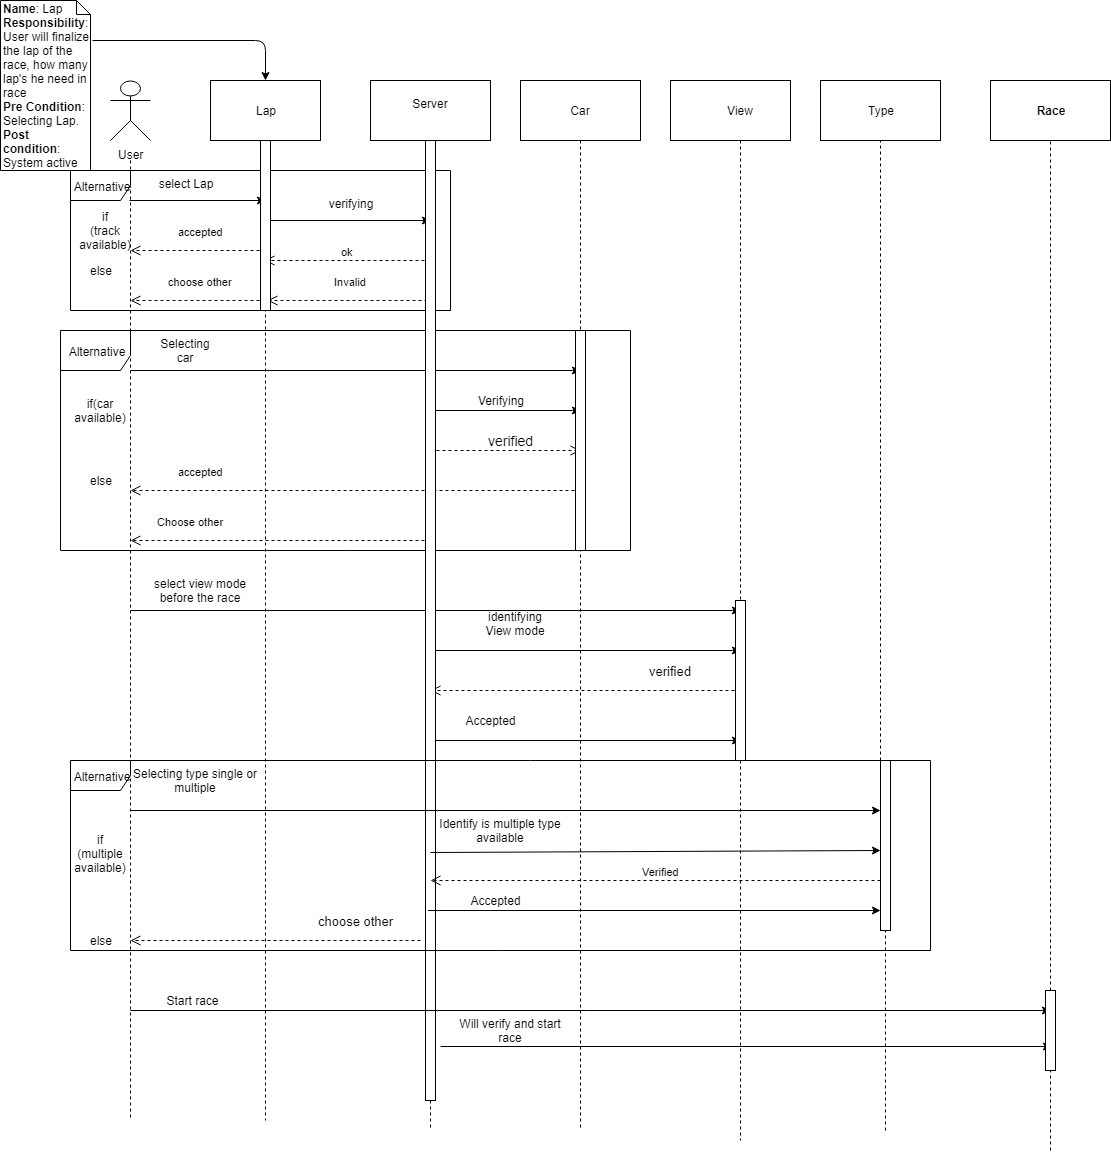

The diagram above was exported from draw.io. Its source (the exported page's mxGraphModel, read from the mxfile embedded in the PNG):
<mxGraphModel dx="754" dy="4008" grid="1" gridSize="10" guides="1" tooltips="1" connect="1" arrows="1" fold="1" page="1" pageScale="1" pageWidth="2339" pageHeight="3300" math="0" shadow="0">
  <root>
    <mxCell id="0" />
    <mxCell id="1" parent="0" />
    <mxCell id="DXHiGYHCfATKdsu-m6Ml-1" value="User&lt;br&gt;&lt;br&gt;" style="shape=umlActor;verticalLabelPosition=bottom;labelBackgroundColor=#ffffff;verticalAlign=top;html=1;outlineConnect=0;" parent="1" vertex="1">
      <mxGeometry x="110" y="70" width="40" height="60" as="geometry" />
    </mxCell>
    <mxCell id="DXHiGYHCfATKdsu-m6Ml-2" value="" style="endArrow=none;dashed=1;html=1;" parent="1" edge="1">
      <mxGeometry width="50" height="50" relative="1" as="geometry">
        <mxPoint x="130" y="150" as="sourcePoint" />
        <mxPoint x="130" y="1110" as="targetPoint" />
      </mxGeometry>
    </mxCell>
    <mxCell id="DXHiGYHCfATKdsu-m6Ml-5" value="" style="rounded=0;whiteSpace=wrap;html=1;" parent="1" vertex="1">
      <mxGeometry x="210" y="70" width="110" height="60" as="geometry" />
    </mxCell>
    <mxCell id="DXHiGYHCfATKdsu-m6Ml-6" value="Lap&lt;br&gt;" style="text;html=1;strokeColor=none;fillColor=none;align=center;verticalAlign=middle;whiteSpace=wrap;rounded=0;" parent="1" vertex="1">
      <mxGeometry x="245" y="90" width="40" height="20" as="geometry" />
    </mxCell>
    <mxCell id="DXHiGYHCfATKdsu-m6Ml-7" value="" style="endArrow=none;dashed=1;html=1;exitX=0.5;exitY=1;exitDx=0;exitDy=0;" parent="1" source="DXHiGYHCfATKdsu-m6Ml-5" edge="1">
      <mxGeometry width="50" height="50" relative="1" as="geometry">
        <mxPoint x="310" y="230" as="sourcePoint" />
        <mxPoint x="265" y="1110" as="targetPoint" />
      </mxGeometry>
    </mxCell>
    <mxCell id="DXHiGYHCfATKdsu-m6Ml-8" value="" style="rounded=0;whiteSpace=wrap;html=1;" parent="1" vertex="1">
      <mxGeometry x="370" y="70" width="120" height="60" as="geometry" />
    </mxCell>
    <mxCell id="DXHiGYHCfATKdsu-m6Ml-9" value="Server&lt;br&gt;&lt;br&gt;" style="text;html=1;strokeColor=none;fillColor=none;align=center;verticalAlign=middle;whiteSpace=wrap;rounded=0;" parent="1" vertex="1">
      <mxGeometry x="410" y="90" width="40" height="20" as="geometry" />
    </mxCell>
    <mxCell id="DXHiGYHCfATKdsu-m6Ml-10" value="" style="endArrow=none;dashed=1;html=1;exitX=0.5;exitY=1;exitDx=0;exitDy=0;" parent="1" edge="1">
      <mxGeometry width="50" height="50" relative="1" as="geometry">
        <mxPoint x="430" y="130" as="sourcePoint" />
        <mxPoint x="430" y="1120" as="targetPoint" />
      </mxGeometry>
    </mxCell>
    <mxCell id="DXHiGYHCfATKdsu-m6Ml-11" value="" style="endArrow=classic;html=1;" parent="1" edge="1">
      <mxGeometry width="50" height="50" relative="1" as="geometry">
        <mxPoint x="129" y="190" as="sourcePoint" />
        <mxPoint x="265" y="190" as="targetPoint" />
      </mxGeometry>
    </mxCell>
    <mxCell id="DXHiGYHCfATKdsu-m6Ml-12" value="select Lap&lt;br&gt;&lt;br&gt;" style="text;html=1;strokeColor=none;fillColor=none;align=center;verticalAlign=middle;whiteSpace=wrap;rounded=0;" parent="1" vertex="1">
      <mxGeometry x="140" y="170" width="90" height="20" as="geometry" />
    </mxCell>
    <mxCell id="DXHiGYHCfATKdsu-m6Ml-13" value="" style="endArrow=classic;html=1;" parent="1" edge="1">
      <mxGeometry width="50" height="50" relative="1" as="geometry">
        <mxPoint x="266" y="210" as="sourcePoint" />
        <mxPoint x="430" y="210" as="targetPoint" />
      </mxGeometry>
    </mxCell>
    <mxCell id="DXHiGYHCfATKdsu-m6Ml-14" value="verifying&lt;br&gt;&lt;br&gt;" style="text;html=1;strokeColor=none;fillColor=none;align=center;verticalAlign=middle;whiteSpace=wrap;rounded=0;" parent="1" vertex="1">
      <mxGeometry x="330" y="190" width="40" height="20" as="geometry" />
    </mxCell>
    <mxCell id="DXHiGYHCfATKdsu-m6Ml-16" value="ok" style="html=1;verticalAlign=bottom;endArrow=open;dashed=1;endSize=8;" parent="1" edge="1">
      <mxGeometry relative="1" as="geometry">
        <mxPoint x="430" y="250" as="sourcePoint" />
        <mxPoint x="264" y="250" as="targetPoint" />
      </mxGeometry>
    </mxCell>
    <mxCell id="DXHiGYHCfATKdsu-m6Ml-17" value="accepted" style="html=1;verticalAlign=bottom;endArrow=open;dashed=1;endSize=8;" parent="1" edge="1">
      <mxGeometry x="-0.037" y="-10" relative="1" as="geometry">
        <mxPoint x="265" y="240" as="sourcePoint" />
        <mxPoint x="130" y="240" as="targetPoint" />
        <mxPoint as="offset" />
      </mxGeometry>
    </mxCell>
    <mxCell id="DXHiGYHCfATKdsu-m6Ml-22" value="Alternative" style="shape=umlFrame;whiteSpace=wrap;html=1;" parent="1" vertex="1">
      <mxGeometry x="70" y="160" width="380" height="140" as="geometry" />
    </mxCell>
    <mxCell id="DXHiGYHCfATKdsu-m6Ml-23" value="if&lt;br&gt;(track available)" style="text;html=1;strokeColor=none;fillColor=none;align=center;verticalAlign=middle;whiteSpace=wrap;rounded=0;" parent="1" vertex="1">
      <mxGeometry x="80" y="200" width="50" height="40" as="geometry" />
    </mxCell>
    <mxCell id="DXHiGYHCfATKdsu-m6Ml-24" value="else" style="text;html=1;strokeColor=none;fillColor=none;align=center;verticalAlign=middle;whiteSpace=wrap;rounded=0;" parent="1" vertex="1">
      <mxGeometry x="80" y="250" width="40" height="20" as="geometry" />
    </mxCell>
    <mxCell id="DXHiGYHCfATKdsu-m6Ml-26" value="Invalid" style="html=1;verticalAlign=bottom;endArrow=open;dashed=1;endSize=8;" parent="1" edge="1">
      <mxGeometry y="-10" relative="1" as="geometry">
        <mxPoint x="433" y="290" as="sourcePoint" />
        <mxPoint x="267" y="290" as="targetPoint" />
        <mxPoint as="offset" />
      </mxGeometry>
    </mxCell>
    <mxCell id="DXHiGYHCfATKdsu-m6Ml-28" value="choose other" style="html=1;verticalAlign=bottom;endArrow=open;dashed=1;endSize=8;" parent="1" edge="1">
      <mxGeometry x="-0.037" y="-10" relative="1" as="geometry">
        <mxPoint x="265" y="290" as="sourcePoint" />
        <mxPoint x="130" y="290" as="targetPoint" />
        <mxPoint as="offset" />
      </mxGeometry>
    </mxCell>
    <mxCell id="DXHiGYHCfATKdsu-m6Ml-30" value="" style="rounded=0;whiteSpace=wrap;html=1;" parent="1" vertex="1">
      <mxGeometry x="520" y="70" width="120" height="60" as="geometry" />
    </mxCell>
    <mxCell id="DXHiGYHCfATKdsu-m6Ml-31" value="Car" style="text;html=1;strokeColor=none;fillColor=none;align=center;verticalAlign=middle;whiteSpace=wrap;rounded=0;" parent="1" vertex="1">
      <mxGeometry x="560" y="90" width="40" height="20" as="geometry" />
    </mxCell>
    <mxCell id="DXHiGYHCfATKdsu-m6Ml-32" value="" style="endArrow=none;dashed=1;html=1;exitX=0.5;exitY=1;exitDx=0;exitDy=0;" parent="1" edge="1">
      <mxGeometry width="50" height="50" relative="1" as="geometry">
        <mxPoint x="580" y="130" as="sourcePoint" />
        <mxPoint x="580" y="1120" as="targetPoint" />
      </mxGeometry>
    </mxCell>
    <mxCell id="DXHiGYHCfATKdsu-m6Ml-34" value="" style="endArrow=classic;html=1;" parent="1" edge="1">
      <mxGeometry width="50" height="50" relative="1" as="geometry">
        <mxPoint x="130" y="360" as="sourcePoint" />
        <mxPoint x="580" y="360" as="targetPoint" />
      </mxGeometry>
    </mxCell>
    <mxCell id="DXHiGYHCfATKdsu-m6Ml-35" value="Selecting car" style="text;html=1;strokeColor=none;fillColor=none;align=center;verticalAlign=middle;whiteSpace=wrap;rounded=0;" parent="1" vertex="1">
      <mxGeometry x="165" y="330" width="40" height="20" as="geometry" />
    </mxCell>
    <mxCell id="DXHiGYHCfATKdsu-m6Ml-36" value="" style="endArrow=classic;html=1;" parent="1" edge="1">
      <mxGeometry width="50" height="50" relative="1" as="geometry">
        <mxPoint x="430" y="400" as="sourcePoint" />
        <mxPoint x="580" y="400" as="targetPoint" />
      </mxGeometry>
    </mxCell>
    <mxCell id="DXHiGYHCfATKdsu-m6Ml-37" value="Verifying" style="text;html=1;strokeColor=none;fillColor=none;align=center;verticalAlign=middle;whiteSpace=wrap;rounded=0;" parent="1" vertex="1">
      <mxGeometry x="470" y="380" width="60" height="20" as="geometry" />
    </mxCell>
    <mxCell id="DXHiGYHCfATKdsu-m6Ml-40" value="&lt;font style=&quot;font-size: 14px&quot;&gt;verified&lt;/font&gt;" style="html=1;verticalAlign=bottom;endArrow=open;dashed=1;endSize=8;" parent="1" edge="1">
      <mxGeometry x="0.0667" relative="1" as="geometry">
        <mxPoint x="430" y="440" as="sourcePoint" />
        <mxPoint x="580" y="440" as="targetPoint" />
        <mxPoint as="offset" />
      </mxGeometry>
    </mxCell>
    <mxCell id="DXHiGYHCfATKdsu-m6Ml-41" value="accepted" style="html=1;verticalAlign=bottom;endArrow=open;dashed=1;endSize=8;" parent="1" edge="1">
      <mxGeometry x="0.6889" y="-10" relative="1" as="geometry">
        <mxPoint x="580" y="480" as="sourcePoint" />
        <mxPoint x="130" y="480" as="targetPoint" />
        <mxPoint as="offset" />
      </mxGeometry>
    </mxCell>
    <mxCell id="DXHiGYHCfATKdsu-m6Ml-42" value="Alternative" style="shape=umlFrame;whiteSpace=wrap;html=1;width=70;height=40;" parent="1" vertex="1">
      <mxGeometry x="60" y="320" width="570" height="220" as="geometry" />
    </mxCell>
    <mxCell id="DXHiGYHCfATKdsu-m6Ml-43" value="if(car available)" style="text;html=1;strokeColor=none;fillColor=none;align=center;verticalAlign=middle;whiteSpace=wrap;rounded=0;" parent="1" vertex="1">
      <mxGeometry x="80" y="390" width="40" height="20" as="geometry" />
    </mxCell>
    <mxCell id="DXHiGYHCfATKdsu-m6Ml-45" value="Choose other" style="html=1;verticalAlign=bottom;endArrow=open;dashed=1;endSize=8;" parent="1" edge="1">
      <mxGeometry x="0.6" y="-10" relative="1" as="geometry">
        <mxPoint x="430" y="530" as="sourcePoint" />
        <mxPoint x="130" y="530" as="targetPoint" />
        <mxPoint as="offset" />
      </mxGeometry>
    </mxCell>
    <mxCell id="DXHiGYHCfATKdsu-m6Ml-46" value="else" style="text;html=1;strokeColor=none;fillColor=none;align=center;verticalAlign=middle;whiteSpace=wrap;rounded=0;" parent="1" vertex="1">
      <mxGeometry x="80" y="460" width="40" height="20" as="geometry" />
    </mxCell>
    <mxCell id="DXHiGYHCfATKdsu-m6Ml-47" value="" style="rounded=0;whiteSpace=wrap;html=1;" parent="1" vertex="1">
      <mxGeometry x="670" y="70" width="120" height="60" as="geometry" />
    </mxCell>
    <mxCell id="DXHiGYHCfATKdsu-m6Ml-48" value="View" style="text;html=1;strokeColor=none;fillColor=none;align=center;verticalAlign=middle;whiteSpace=wrap;rounded=0;" parent="1" vertex="1">
      <mxGeometry x="720" y="90" width="40" height="20" as="geometry" />
    </mxCell>
    <mxCell id="DXHiGYHCfATKdsu-m6Ml-49" value="" style="endArrow=none;dashed=1;html=1;exitX=0.5;exitY=1;exitDx=0;exitDy=0;" parent="1" edge="1">
      <mxGeometry width="50" height="50" relative="1" as="geometry">
        <mxPoint x="739" y="740" as="sourcePoint" />
        <mxPoint x="740" y="750" as="targetPoint" />
        <Array as="points">
          <mxPoint x="740" y="750" />
        </Array>
      </mxGeometry>
    </mxCell>
    <mxCell id="DXHiGYHCfATKdsu-m6Ml-50" value="" style="endArrow=classic;html=1;" parent="1" edge="1">
      <mxGeometry width="50" height="50" relative="1" as="geometry">
        <mxPoint x="130" y="600" as="sourcePoint" />
        <mxPoint x="740" y="600" as="targetPoint" />
      </mxGeometry>
    </mxCell>
    <mxCell id="DXHiGYHCfATKdsu-m6Ml-51" value="select view mode before the race" style="text;html=1;strokeColor=none;fillColor=none;align=center;verticalAlign=middle;whiteSpace=wrap;rounded=0;" parent="1" vertex="1">
      <mxGeometry x="150" y="570" width="100" height="20" as="geometry" />
    </mxCell>
    <mxCell id="DXHiGYHCfATKdsu-m6Ml-52" value="" style="endArrow=classic;html=1;" parent="1" edge="1">
      <mxGeometry width="50" height="50" relative="1" as="geometry">
        <mxPoint x="430" y="640" as="sourcePoint" />
        <mxPoint x="740" y="640" as="targetPoint" />
      </mxGeometry>
    </mxCell>
    <mxCell id="DXHiGYHCfATKdsu-m6Ml-53" value="identifying&lt;br&gt;View mode&lt;br&gt;&lt;br&gt;" style="text;html=1;strokeColor=none;fillColor=none;align=center;verticalAlign=middle;whiteSpace=wrap;rounded=0;" parent="1" vertex="1">
      <mxGeometry x="460" y="610" width="110" height="20" as="geometry" />
    </mxCell>
    <mxCell id="DXHiGYHCfATKdsu-m6Ml-54" value="" style="endArrow=classic;html=1;" parent="1" edge="1">
      <mxGeometry width="50" height="50" relative="1" as="geometry">
        <mxPoint x="430" y="730" as="sourcePoint" />
        <mxPoint x="740" y="730" as="targetPoint" />
      </mxGeometry>
    </mxCell>
    <mxCell id="DXHiGYHCfATKdsu-m6Ml-55" value="&lt;font style=&quot;font-size: 13px&quot;&gt;verified&lt;/font&gt;" style="html=1;verticalAlign=bottom;endArrow=open;dashed=1;endSize=8;" parent="1" edge="1">
      <mxGeometry x="-0.5484" y="-10" relative="1" as="geometry">
        <mxPoint x="740" y="680" as="sourcePoint" />
        <mxPoint x="430" y="680" as="targetPoint" />
        <mxPoint as="offset" />
      </mxGeometry>
    </mxCell>
    <mxCell id="DXHiGYHCfATKdsu-m6Ml-56" value="Accepted" style="text;html=1;strokeColor=none;fillColor=none;align=center;verticalAlign=middle;whiteSpace=wrap;rounded=0;" parent="1" vertex="1">
      <mxGeometry x="470" y="700" width="40" height="20" as="geometry" />
    </mxCell>
    <mxCell id="DXHiGYHCfATKdsu-m6Ml-61" value="" style="html=1;points=[];perimeter=orthogonalPerimeter;" parent="1" vertex="1">
      <mxGeometry x="260" y="130" width="10" height="170" as="geometry" />
    </mxCell>
    <mxCell id="DXHiGYHCfATKdsu-m6Ml-62" value="" style="html=1;points=[];perimeter=orthogonalPerimeter;" parent="1" vertex="1">
      <mxGeometry x="425" y="130" width="10" height="960" as="geometry" />
    </mxCell>
    <mxCell id="DXHiGYHCfATKdsu-m6Ml-63" value="" style="html=1;points=[];perimeter=orthogonalPerimeter;" parent="1" vertex="1">
      <mxGeometry x="575" y="320" width="10" height="220" as="geometry" />
    </mxCell>
    <mxCell id="DXHiGYHCfATKdsu-m6Ml-65" value="" style="endArrow=none;dashed=1;html=1;" parent="1" edge="1" source="hc18iDBMzJVOIVSfFGqi-7">
      <mxGeometry width="50" height="50" relative="1" as="geometry">
        <mxPoint x="740" y="130" as="sourcePoint" />
        <mxPoint x="740" y="1130" as="targetPoint" />
      </mxGeometry>
    </mxCell>
    <mxCell id="hc18iDBMzJVOIVSfFGqi-1" value="Type" style="rounded=0;whiteSpace=wrap;html=1;" vertex="1" parent="1">
      <mxGeometry x="820" y="70" width="120" height="60" as="geometry" />
    </mxCell>
    <mxCell id="hc18iDBMzJVOIVSfFGqi-2" value="" style="endArrow=none;dashed=1;html=1;entryX=0.5;entryY=1;entryDx=0;entryDy=0;" edge="1" parent="1" source="hc18iDBMzJVOIVSfFGqi-12" target="hc18iDBMzJVOIVSfFGqi-1">
      <mxGeometry width="50" height="50" relative="1" as="geometry">
        <mxPoint x="880" y="920" as="sourcePoint" />
        <mxPoint x="920" y="280" as="targetPoint" />
      </mxGeometry>
    </mxCell>
    <mxCell id="hc18iDBMzJVOIVSfFGqi-3" value="" style="endArrow=classic;html=1;" edge="1" parent="1">
      <mxGeometry width="50" height="50" relative="1" as="geometry">
        <mxPoint x="130" y="800" as="sourcePoint" />
        <mxPoint x="880" y="800" as="targetPoint" />
      </mxGeometry>
    </mxCell>
    <mxCell id="hc18iDBMzJVOIVSfFGqi-4" value="Selecting type single or multiple" style="text;html=1;strokeColor=none;fillColor=none;align=center;verticalAlign=middle;whiteSpace=wrap;rounded=0;" vertex="1" parent="1">
      <mxGeometry x="130" y="760" width="130" height="20" as="geometry" />
    </mxCell>
    <mxCell id="hc18iDBMzJVOIVSfFGqi-5" value="" style="endArrow=classic;html=1;" edge="1" parent="1">
      <mxGeometry width="50" height="50" relative="1" as="geometry">
        <mxPoint x="430" y="842" as="sourcePoint" />
        <mxPoint x="880" y="840" as="targetPoint" />
      </mxGeometry>
    </mxCell>
    <mxCell id="hc18iDBMzJVOIVSfFGqi-6" value="Identify is multiple type available" style="text;html=1;strokeColor=none;fillColor=none;align=center;verticalAlign=middle;whiteSpace=wrap;rounded=0;" vertex="1" parent="1">
      <mxGeometry x="425" y="810" width="150" height="20" as="geometry" />
    </mxCell>
    <mxCell id="hc18iDBMzJVOIVSfFGqi-7" value="" style="html=1;points=[];perimeter=orthogonalPerimeter;" vertex="1" parent="1">
      <mxGeometry x="735" y="590" width="10" height="160" as="geometry" />
    </mxCell>
    <mxCell id="hc18iDBMzJVOIVSfFGqi-8" value="" style="endArrow=none;dashed=1;html=1;" edge="1" parent="1" target="hc18iDBMzJVOIVSfFGqi-7">
      <mxGeometry width="50" height="50" relative="1" as="geometry">
        <mxPoint x="740" y="130" as="sourcePoint" />
        <mxPoint x="740" y="930" as="targetPoint" />
      </mxGeometry>
    </mxCell>
    <mxCell id="hc18iDBMzJVOIVSfFGqi-9" value="Verified" style="html=1;verticalAlign=bottom;endArrow=open;dashed=1;endSize=8;" edge="1" parent="1">
      <mxGeometry x="-0.0222" relative="1" as="geometry">
        <mxPoint x="880" y="870" as="sourcePoint" />
        <mxPoint x="430" y="870" as="targetPoint" />
        <mxPoint as="offset" />
      </mxGeometry>
    </mxCell>
    <mxCell id="hc18iDBMzJVOIVSfFGqi-10" value="" style="endArrow=classic;html=1;" edge="1" parent="1">
      <mxGeometry width="50" height="50" relative="1" as="geometry">
        <mxPoint x="427.5" y="900" as="sourcePoint" />
        <mxPoint x="880" y="900" as="targetPoint" />
      </mxGeometry>
    </mxCell>
    <mxCell id="hc18iDBMzJVOIVSfFGqi-11" value="Accepted" style="text;html=1;strokeColor=none;fillColor=none;align=center;verticalAlign=middle;whiteSpace=wrap;rounded=0;" vertex="1" parent="1">
      <mxGeometry x="475" y="880" width="40" height="20" as="geometry" />
    </mxCell>
    <mxCell id="hc18iDBMzJVOIVSfFGqi-12" value="" style="html=1;points=[];perimeter=orthogonalPerimeter;" vertex="1" parent="1">
      <mxGeometry x="880" y="750" width="10" height="170" as="geometry" />
    </mxCell>
    <mxCell id="hc18iDBMzJVOIVSfFGqi-13" value="" style="endArrow=none;dashed=1;html=1;entryX=0.5;entryY=1;entryDx=0;entryDy=0;" edge="1" parent="1" target="hc18iDBMzJVOIVSfFGqi-12">
      <mxGeometry width="50" height="50" relative="1" as="geometry">
        <mxPoint x="885" y="1120" as="sourcePoint" />
        <mxPoint x="880" y="130" as="targetPoint" />
      </mxGeometry>
    </mxCell>
    <mxCell id="hc18iDBMzJVOIVSfFGqi-14" value="Alternative" style="shape=umlFrame;whiteSpace=wrap;html=1;" vertex="1" parent="1">
      <mxGeometry x="70" y="750" width="860" height="190" as="geometry" />
    </mxCell>
    <mxCell id="hc18iDBMzJVOIVSfFGqi-15" value="if&lt;br&gt;(multiple&lt;br&gt;available)" style="text;html=1;strokeColor=none;fillColor=none;align=center;verticalAlign=middle;whiteSpace=wrap;rounded=0;" vertex="1" parent="1">
      <mxGeometry x="75" y="795" width="50" height="95" as="geometry" />
    </mxCell>
    <mxCell id="hc18iDBMzJVOIVSfFGqi-16" value="&lt;font style=&quot;font-size: 13px&quot;&gt;choose other&lt;/font&gt;" style="html=1;verticalAlign=bottom;endArrow=open;dashed=1;endSize=8;" edge="1" parent="1">
      <mxGeometry x="-0.5484" y="-10" relative="1" as="geometry">
        <mxPoint x="420" y="930" as="sourcePoint" />
        <mxPoint x="130" y="930" as="targetPoint" />
        <mxPoint as="offset" />
      </mxGeometry>
    </mxCell>
    <mxCell id="hc18iDBMzJVOIVSfFGqi-17" value="else" style="text;html=1;strokeColor=none;fillColor=none;align=center;verticalAlign=middle;whiteSpace=wrap;rounded=0;" vertex="1" parent="1">
      <mxGeometry x="80" y="920" width="40" height="20" as="geometry" />
    </mxCell>
    <mxCell id="hc18iDBMzJVOIVSfFGqi-18" value="&lt;b&gt;Race&lt;/b&gt;" style="rounded=0;whiteSpace=wrap;html=1;" vertex="1" parent="1">
      <mxGeometry x="990" y="70" width="120" height="60" as="geometry" />
    </mxCell>
    <mxCell id="hc18iDBMzJVOIVSfFGqi-19" value="" style="endArrow=none;dashed=1;html=1;entryX=0.5;entryY=1;entryDx=0;entryDy=0;" edge="1" parent="1" source="hc18iDBMzJVOIVSfFGqi-24" target="hc18iDBMzJVOIVSfFGqi-18">
      <mxGeometry width="50" height="50" relative="1" as="geometry">
        <mxPoint x="1050" y="1140" as="sourcePoint" />
        <mxPoint x="1110" y="170" as="targetPoint" />
      </mxGeometry>
    </mxCell>
    <mxCell id="hc18iDBMzJVOIVSfFGqi-20" value="" style="endArrow=classic;html=1;" edge="1" parent="1">
      <mxGeometry width="50" height="50" relative="1" as="geometry">
        <mxPoint x="130" y="1000" as="sourcePoint" />
        <mxPoint x="1050" y="1000" as="targetPoint" />
      </mxGeometry>
    </mxCell>
    <mxCell id="hc18iDBMzJVOIVSfFGqi-21" value="Start race" style="text;html=1;strokeColor=none;fillColor=none;align=center;verticalAlign=middle;whiteSpace=wrap;rounded=0;" vertex="1" parent="1">
      <mxGeometry x="165" y="980" width="55" height="20" as="geometry" />
    </mxCell>
    <mxCell id="hc18iDBMzJVOIVSfFGqi-22" value="" style="endArrow=classic;html=1;" edge="1" parent="1">
      <mxGeometry width="50" height="50" relative="1" as="geometry">
        <mxPoint x="440" y="1036" as="sourcePoint" />
        <mxPoint x="1051" y="1036" as="targetPoint" />
      </mxGeometry>
    </mxCell>
    <mxCell id="hc18iDBMzJVOIVSfFGqi-23" value="Will verify and start race" style="text;html=1;strokeColor=none;fillColor=none;align=center;verticalAlign=middle;whiteSpace=wrap;rounded=0;" vertex="1" parent="1">
      <mxGeometry x="455" y="1010" width="110" height="20" as="geometry" />
    </mxCell>
    <mxCell id="hc18iDBMzJVOIVSfFGqi-24" value="" style="html=1;points=[];perimeter=orthogonalPerimeter;" vertex="1" parent="1">
      <mxGeometry x="1045" y="980" width="10" height="80" as="geometry" />
    </mxCell>
    <mxCell id="hc18iDBMzJVOIVSfFGqi-25" value="" style="endArrow=none;dashed=1;html=1;entryX=0.5;entryY=1;entryDx=0;entryDy=0;" edge="1" parent="1" target="hc18iDBMzJVOIVSfFGqi-24">
      <mxGeometry width="50" height="50" relative="1" as="geometry">
        <mxPoint x="1050" y="1140" as="sourcePoint" />
        <mxPoint x="1050" y="130" as="targetPoint" />
      </mxGeometry>
    </mxCell>
    <mxCell id="hc18iDBMzJVOIVSfFGqi-26" value="&lt;b&gt;Name&lt;/b&gt;: Lap&lt;br&gt;&lt;b&gt;Responsibility&lt;/b&gt;: User will finalize the lap of the race, how many lap's he need in race&lt;br&gt;&lt;b&gt;Pre Condition&lt;/b&gt;: Selecting Lap.&lt;br&gt;&lt;b&gt;Post condition&lt;/b&gt;: System active&lt;br&gt;" style="shape=note;whiteSpace=wrap;html=1;size=14;verticalAlign=top;align=left;spacingTop=-6;" vertex="1" parent="1">
      <mxGeometry y="-10" width="90" height="170" as="geometry" />
    </mxCell>
    <mxCell id="hc18iDBMzJVOIVSfFGqi-27" value="" style="endArrow=classic;html=1;entryX=0.5;entryY=0;entryDx=0;entryDy=0;" edge="1" parent="1" target="DXHiGYHCfATKdsu-m6Ml-5">
      <mxGeometry width="50" height="50" relative="1" as="geometry">
        <mxPoint x="92" y="30" as="sourcePoint" />
        <mxPoint x="270" y="50" as="targetPoint" />
        <Array as="points">
          <mxPoint x="265" y="30" />
        </Array>
      </mxGeometry>
    </mxCell>
  </root>
</mxGraphModel>